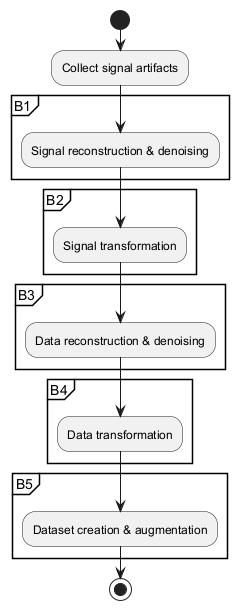

The diagram above was rendered by PlantUML. Its source (embedded in the PNG):
@startuml
start
:Collect signal artifacts;
partition B1 {
  :Signal reconstruction & denoising;
}
partition B2 {
  :Signal transformation;
}
partition B3 {
  :Data reconstruction & denoising;
}
partition B4 {
  :Data transformation;
}
partition B5 {
  :Dataset creation & augmentation;
}
stop
@enduml